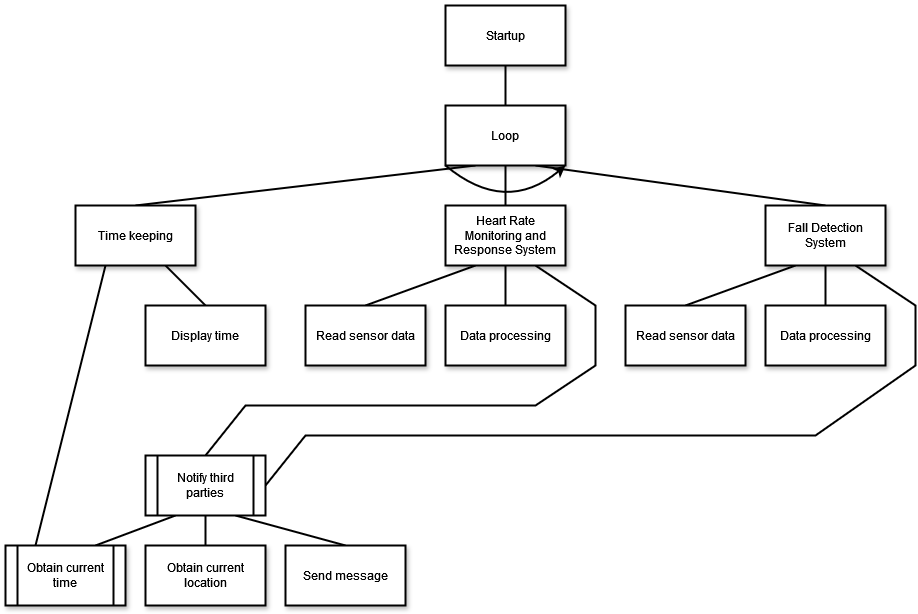

The diagram above was exported from draw.io. Its source (the exported page's mxGraphModel, read from the mxfile embedded in the PNG):
<mxGraphModel dx="2514" dy="887" grid="1" gridSize="10" guides="1" tooltips="1" connect="1" arrows="1" fold="1" page="1" pageScale="1" pageWidth="827" pageHeight="1169" math="0" shadow="0">
  <root>
    <mxCell id="0" />
    <mxCell id="1" parent="0" />
    <mxCell id="dii9JODIiGfJQmjkwApy-20" value="" style="endArrow=none;html=1;rounded=0;exitX=0.5;exitY=0;exitDx=0;exitDy=0;entryX=0.75;entryY=1;entryDx=0;entryDy=0;fontFamily=Helvetica;strokeWidth=2;" parent="1" source="dii9JODIiGfJQmjkwApy-19" target="dii9JODIiGfJQmjkwApy-18" edge="1">
      <mxGeometry width="50" height="50" relative="1" as="geometry">
        <mxPoint x="-220" y="350" as="sourcePoint" />
        <mxPoint x="-110" y="310" as="targetPoint" />
      </mxGeometry>
    </mxCell>
    <mxCell id="dii9JODIiGfJQmjkwApy-22" value="" style="endArrow=none;html=1;rounded=0;exitX=0.25;exitY=1;exitDx=0;exitDy=0;entryX=0.25;entryY=0;entryDx=0;entryDy=0;fontFamily=Helvetica;strokeWidth=2;" parent="1" source="dii9JODIiGfJQmjkwApy-18" target="dii9JODIiGfJQmjkwApy-28" edge="1">
      <mxGeometry width="50" height="50" relative="1" as="geometry">
        <mxPoint x="300" y="480" as="sourcePoint" />
        <mxPoint x="-220" y="510" as="targetPoint" />
      </mxGeometry>
    </mxCell>
    <mxCell id="dii9JODIiGfJQmjkwApy-37" value="" style="endArrow=none;html=1;rounded=0;exitX=0.5;exitY=0;exitDx=0;exitDy=0;entryX=0.25;entryY=1;entryDx=0;entryDy=0;fontFamily=Helvetica;strokeWidth=2;" parent="1" source="dii9JODIiGfJQmjkwApy-18" target="dii9JODIiGfJQmjkwApy-30" edge="1">
      <mxGeometry width="50" height="50" relative="1" as="geometry">
        <mxPoint x="-155" y="200" as="sourcePoint" />
        <mxPoint x="-45" y="160" as="targetPoint" />
      </mxGeometry>
    </mxCell>
    <mxCell id="dii9JODIiGfJQmjkwApy-38" value="" style="endArrow=none;html=1;rounded=0;exitX=0.5;exitY=0;exitDx=0;exitDy=0;entryX=0.75;entryY=1;entryDx=0;entryDy=0;fontFamily=Helvetica;strokeWidth=2;" parent="1" source="dii9JODIiGfJQmjkwApy-2" target="dii9JODIiGfJQmjkwApy-30" edge="1">
      <mxGeometry width="50" height="50" relative="1" as="geometry">
        <mxPoint x="-160" y="220" as="sourcePoint" />
        <mxPoint x="180" y="180" as="targetPoint" />
      </mxGeometry>
    </mxCell>
    <mxCell id="dii9JODIiGfJQmjkwApy-21" value="" style="endArrow=none;html=1;rounded=0;exitX=0.25;exitY=1;exitDx=0;exitDy=0;entryX=0.75;entryY=0;entryDx=0;entryDy=0;fontFamily=Helvetica;strokeWidth=2;" parent="1" source="R-eguTDWfb-y9plC8Ytd-8" target="dii9JODIiGfJQmjkwApy-28" edge="1">
      <mxGeometry width="50" height="50" relative="1" as="geometry">
        <mxPoint x="-130" y="520" as="sourcePoint" />
        <mxPoint x="-160" y="540" as="targetPoint" />
      </mxGeometry>
    </mxCell>
    <mxCell id="R-eguTDWfb-y9plC8Ytd-2" value="" style="endArrow=none;html=1;rounded=0;exitX=0.75;exitY=1;exitDx=0;exitDy=0;entryX=0.5;entryY=0;entryDx=0;entryDy=0;fontFamily=Helvetica;strokeWidth=2;" edge="1" parent="1" source="R-eguTDWfb-y9plC8Ytd-8" target="dii9JODIiGfJQmjkwApy-29">
      <mxGeometry width="50" height="50" relative="1" as="geometry">
        <mxPoint x="-70" y="520" as="sourcePoint" />
        <mxPoint x="-90" y="560" as="targetPoint" />
      </mxGeometry>
    </mxCell>
    <mxCell id="dii9JODIiGfJQmjkwApy-7" value="" style="endArrow=none;html=1;rounded=0;exitX=0.5;exitY=0;exitDx=0;exitDy=0;entryX=0.25;entryY=1;entryDx=0;entryDy=0;fontFamily=Helvetica;strokeWidth=2;" parent="1" source="dii9JODIiGfJQmjkwApy-4" target="dii9JODIiGfJQmjkwApy-2" edge="1">
      <mxGeometry width="50" height="50" relative="1" as="geometry">
        <mxPoint x="650" y="370" as="sourcePoint" />
        <mxPoint x="700" y="320" as="targetPoint" />
      </mxGeometry>
    </mxCell>
    <mxCell id="dii9JODIiGfJQmjkwApy-14" value="" style="endArrow=none;html=1;rounded=0;exitX=0.5;exitY=0;exitDx=0;exitDy=0;entryX=0.25;entryY=1;entryDx=0;entryDy=0;fontFamily=Helvetica;strokeWidth=2;" parent="1" source="dii9JODIiGfJQmjkwApy-13" target="dii9JODIiGfJQmjkwApy-3" edge="1">
      <mxGeometry width="50" height="50" relative="1" as="geometry">
        <mxPoint x="290" y="320" as="sourcePoint" />
        <mxPoint x="290" y="280" as="targetPoint" />
      </mxGeometry>
    </mxCell>
    <mxCell id="R-eguTDWfb-y9plC8Ytd-4" value="" style="endArrow=none;html=1;rounded=0;entryX=0.75;entryY=1;entryDx=0;entryDy=0;fontFamily=Helvetica;curved=0;strokeWidth=2;exitX=0.5;exitY=0;exitDx=0;exitDy=0;" edge="1" parent="1" source="R-eguTDWfb-y9plC8Ytd-8" target="dii9JODIiGfJQmjkwApy-3">
      <mxGeometry width="50" height="50" relative="1" as="geometry">
        <mxPoint x="-100" y="460" as="sourcePoint" />
        <mxPoint x="290" y="370" as="targetPoint" />
        <Array as="points">
          <mxPoint x="-60" y="410" />
          <mxPoint x="230" y="410" />
          <mxPoint x="290" y="370" />
          <mxPoint x="290" y="310" />
        </Array>
      </mxGeometry>
    </mxCell>
    <mxCell id="R-eguTDWfb-y9plC8Ytd-6" value="" style="endArrow=none;html=1;rounded=0;entryX=0.75;entryY=1;entryDx=0;entryDy=0;fontFamily=Helvetica;curved=0;exitX=1;exitY=0.5;exitDx=0;exitDy=0;strokeWidth=2;" edge="1" parent="1" source="R-eguTDWfb-y9plC8Ytd-8" target="dii9JODIiGfJQmjkwApy-2">
      <mxGeometry width="50" height="50" relative="1" as="geometry">
        <mxPoint x="-40" y="490" as="sourcePoint" />
        <mxPoint x="550" y="270" as="targetPoint" />
        <Array as="points">
          <mxPoint y="440" />
          <mxPoint x="510" y="440" />
          <mxPoint x="610" y="370" />
          <mxPoint x="610" y="310" />
        </Array>
      </mxGeometry>
    </mxCell>
    <mxCell id="dii9JODIiGfJQmjkwApy-2" value="Fall Detection System" style="rounded=0;whiteSpace=wrap;html=1;shadow=1;glass=0;fontFamily=Helvetica;strokeWidth=2;" parent="1" vertex="1">
      <mxGeometry x="460" y="210" width="120" height="60" as="geometry" />
    </mxCell>
    <mxCell id="dii9JODIiGfJQmjkwApy-3" value="Heart Rate Monitoring and Response System" style="rounded=0;whiteSpace=wrap;html=1;shadow=1;glass=0;fontFamily=Helvetica;strokeWidth=2;" parent="1" vertex="1">
      <mxGeometry x="140" y="210" width="120" height="60" as="geometry" />
    </mxCell>
    <mxCell id="dii9JODIiGfJQmjkwApy-4" value="Read sensor data" style="rounded=0;whiteSpace=wrap;html=1;shadow=1;glass=0;fontFamily=Helvetica;strokeWidth=2;" parent="1" vertex="1">
      <mxGeometry x="320" y="310" width="120" height="60" as="geometry" />
    </mxCell>
    <mxCell id="dii9JODIiGfJQmjkwApy-8" value="Data processing" style="rounded=0;whiteSpace=wrap;html=1;shadow=1;glass=0;fontFamily=Helvetica;strokeWidth=2;" parent="1" vertex="1">
      <mxGeometry x="460" y="310" width="120" height="60" as="geometry" />
    </mxCell>
    <mxCell id="dii9JODIiGfJQmjkwApy-10" value="" style="endArrow=none;html=1;rounded=0;exitX=0.5;exitY=0;exitDx=0;exitDy=0;entryX=0.5;entryY=1;entryDx=0;entryDy=0;fontFamily=Helvetica;strokeWidth=2;" parent="1" source="dii9JODIiGfJQmjkwApy-8" target="dii9JODIiGfJQmjkwApy-2" edge="1">
      <mxGeometry width="50" height="50" relative="1" as="geometry">
        <mxPoint x="450" y="320" as="sourcePoint" />
        <mxPoint x="500" y="280" as="targetPoint" />
      </mxGeometry>
    </mxCell>
    <mxCell id="dii9JODIiGfJQmjkwApy-13" value="Read sensor data" style="rounded=0;whiteSpace=wrap;html=1;shadow=1;glass=0;fontFamily=Helvetica;strokeWidth=2;fillColor=default;strokeColor=default;gradientColor=none;" parent="1" vertex="1">
      <mxGeometry y="310" width="120" height="60" as="geometry" />
    </mxCell>
    <mxCell id="dii9JODIiGfJQmjkwApy-15" value="Data processing" style="rounded=0;whiteSpace=wrap;html=1;shadow=1;glass=0;fontFamily=Helvetica;strokeWidth=2;" parent="1" vertex="1">
      <mxGeometry x="140" y="310" width="120" height="60" as="geometry" />
    </mxCell>
    <mxCell id="dii9JODIiGfJQmjkwApy-16" value="" style="endArrow=none;html=1;rounded=0;exitX=0.5;exitY=0;exitDx=0;exitDy=0;entryX=0.5;entryY=1;entryDx=0;entryDy=0;fontFamily=Helvetica;strokeWidth=2;" parent="1" source="dii9JODIiGfJQmjkwApy-15" target="dii9JODIiGfJQmjkwApy-3" edge="1">
      <mxGeometry width="50" height="50" relative="1" as="geometry">
        <mxPoint x="70" y="320" as="sourcePoint" />
        <mxPoint x="180" y="280" as="targetPoint" />
      </mxGeometry>
    </mxCell>
    <mxCell id="dii9JODIiGfJQmjkwApy-18" value="Time keeping" style="rounded=0;whiteSpace=wrap;html=1;shadow=1;glass=0;fontFamily=Helvetica;strokeWidth=2;" parent="1" vertex="1">
      <mxGeometry x="-230" y="210" width="120" height="60" as="geometry" />
    </mxCell>
    <mxCell id="dii9JODIiGfJQmjkwApy-19" value="&lt;div align=&quot;center&quot;&gt;Display time&lt;b&gt;&lt;br&gt;&lt;/b&gt;&lt;/div&gt;" style="rounded=0;whiteSpace=wrap;html=1;shadow=1;glass=0;fontFamily=Helvetica;strokeWidth=2;" parent="1" vertex="1">
      <mxGeometry x="-160" y="310" width="120" height="60" as="geometry" />
    </mxCell>
    <mxCell id="dii9JODIiGfJQmjkwApy-25" value="Obtain current location" style="rounded=0;whiteSpace=wrap;html=1;shadow=1;glass=0;fontFamily=Helvetica;strokeWidth=2;" parent="1" vertex="1">
      <mxGeometry x="-160" y="550" width="120" height="60" as="geometry" />
    </mxCell>
    <mxCell id="dii9JODIiGfJQmjkwApy-27" value="" style="endArrow=none;html=1;rounded=0;exitX=0.5;exitY=1;exitDx=0;exitDy=0;entryX=0.5;entryY=0;entryDx=0;entryDy=0;fontFamily=Helvetica;strokeWidth=2;" parent="1" source="R-eguTDWfb-y9plC8Ytd-8" target="dii9JODIiGfJQmjkwApy-25" edge="1">
      <mxGeometry width="50" height="50" relative="1" as="geometry">
        <mxPoint x="-100" y="520" as="sourcePoint" />
        <mxPoint x="-250" y="545" as="targetPoint" />
      </mxGeometry>
    </mxCell>
    <mxCell id="dii9JODIiGfJQmjkwApy-28" value="Obtain current time" style="shape=process;whiteSpace=wrap;html=1;backgroundOutline=1;shadow=1;strokeWidth=2;" parent="1" vertex="1">
      <mxGeometry x="-300" y="550" width="120" height="60" as="geometry" />
    </mxCell>
    <mxCell id="dii9JODIiGfJQmjkwApy-29" value="Send message" style="rounded=0;whiteSpace=wrap;html=1;shadow=1;glass=0;fontFamily=Helvetica;strokeWidth=2;" parent="1" vertex="1">
      <mxGeometry x="-20" y="550" width="120" height="60" as="geometry" />
    </mxCell>
    <mxCell id="dii9JODIiGfJQmjkwApy-30" value="Loop" style="rounded=0;whiteSpace=wrap;html=1;shadow=1;glass=0;fontFamily=Helvetica;strokeWidth=2;" parent="1" vertex="1">
      <mxGeometry x="140" y="110" width="120" height="60" as="geometry" />
    </mxCell>
    <mxCell id="dii9JODIiGfJQmjkwApy-32" value="" style="endArrow=classic;html=1;rounded=0;exitX=0;exitY=1;exitDx=0;exitDy=0;entryX=1;entryY=1;entryDx=0;entryDy=0;curved=1;strokeWidth=2;" parent="1" source="dii9JODIiGfJQmjkwApy-30" target="dii9JODIiGfJQmjkwApy-30" edge="1">
      <mxGeometry width="50" height="50" relative="1" as="geometry">
        <mxPoint x="250" y="350" as="sourcePoint" />
        <mxPoint x="300" y="300" as="targetPoint" />
        <Array as="points">
          <mxPoint x="200" y="220" />
        </Array>
      </mxGeometry>
    </mxCell>
    <mxCell id="R-eguTDWfb-y9plC8Ytd-8" value="Notify third parties" style="shape=process;whiteSpace=wrap;html=1;backgroundOutline=1;strokeWidth=2;" vertex="1" parent="1">
      <mxGeometry x="-160" y="460" width="120" height="60" as="geometry" />
    </mxCell>
    <mxCell id="R-eguTDWfb-y9plC8Ytd-10" value="" style="endArrow=none;html=1;rounded=0;exitX=0.5;exitY=0;exitDx=0;exitDy=0;entryX=0.5;entryY=1;entryDx=0;entryDy=0;fontFamily=Helvetica;strokeWidth=2;" edge="1" parent="1" source="dii9JODIiGfJQmjkwApy-3" target="dii9JODIiGfJQmjkwApy-30">
      <mxGeometry width="50" height="50" relative="1" as="geometry">
        <mxPoint x="-160" y="220" as="sourcePoint" />
        <mxPoint x="180" y="180" as="targetPoint" />
      </mxGeometry>
    </mxCell>
    <mxCell id="R-eguTDWfb-y9plC8Ytd-11" value="Startup" style="rounded=0;whiteSpace=wrap;html=1;shadow=1;glass=0;fontFamily=Helvetica;strokeWidth=2;" vertex="1" parent="1">
      <mxGeometry x="140" y="10" width="120" height="60" as="geometry" />
    </mxCell>
    <mxCell id="R-eguTDWfb-y9plC8Ytd-13" value="" style="endArrow=none;html=1;rounded=0;exitX=0.5;exitY=0;exitDx=0;exitDy=0;entryX=0.5;entryY=1;entryDx=0;entryDy=0;fontFamily=Helvetica;strokeWidth=2;" edge="1" parent="1" source="dii9JODIiGfJQmjkwApy-30" target="R-eguTDWfb-y9plC8Ytd-11">
      <mxGeometry width="50" height="50" relative="1" as="geometry">
        <mxPoint x="500" y="120" as="sourcePoint" />
        <mxPoint x="210" y="80" as="targetPoint" />
      </mxGeometry>
    </mxCell>
  </root>
</mxGraphModel>